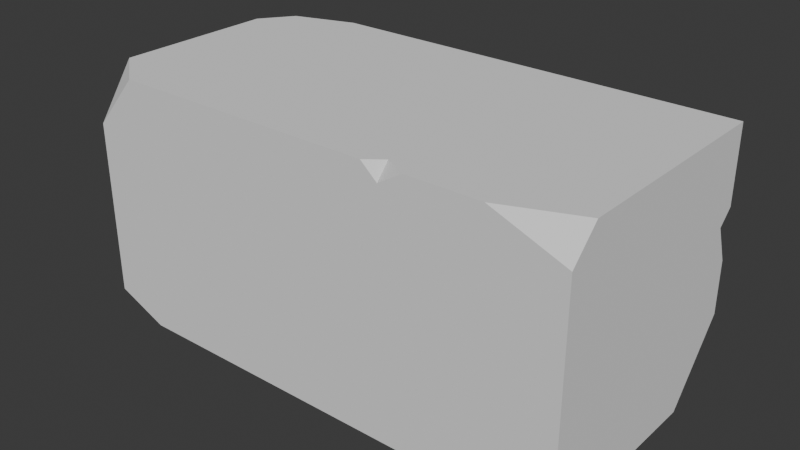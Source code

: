 # Source: Brick.blend  (saved by Blender 4.3.34; exported with 4.5.12 LTS)
import bpy
from mathutils import Matrix  # noqa: F401  (used for matrix-valued properties, if any)

bpy.ops.wm.read_factory_settings(use_empty=True)
scene = bpy.context.scene
scene.name = 'Scene'

# ---- collections
col_collection = bpy.data.collections.new('Collection'); scene.collection.children.link(col_collection)

# ---- world
world_world = bpy.data.worlds.new('World'); scene.world = world_world
world_world.use_nodes = True; world_world.node_tree.nodes.clear()
_N = world_world.node_tree.nodes; _L = world_world.node_tree.links
n0 = _N.new('ShaderNodeOutputWorld'); n0.name = 'World Output'; n0.location = (300, 300)
n1 = _N.new('ShaderNodeBackground'); n1.name = 'Background'; n1.location = (10, 300)
n1.inputs[0].default_value = (0.05088, 0.05088, 0.05088, 1.0)
_L.new(n1.outputs[0], n0.inputs[0])
n0.is_active_output = True
world_world.color = (0.05088, 0.05088, 0.05088)
world_world.sun_shadow_jitter_overblur = 0.0

# ---- meshes
me_cube = bpy.data.meshes.new('Cube')
me_cube.from_pydata([(1.0, 0.5, 0.5), (1.0, -0.5, -0.5), (-1.0, 0.5, -0.5), (-1.0, -0.5, 0.2877), (-0.8109, -0.5, 0.5), (-1.0, -0.3521, 0.5), (0.8399, 0.5, -0.5), (1.0, 0.5, -0.2143), (1.0, 0.2676, -0.5), (1.0, -0.5, 0.3878), (1.0, -0.3878, 0.5), (0.7145, -0.5, 0.5), (-1.0, -0.4132, -0.5), (-0.7924, -0.5, -0.5), (-1.0, -0.5, -0.4132), (-0.6599, 0.5, 0.5), (-1.0, 0.5, 0.05262), (0.3292, -0.5, 0.4419), (0.4258, -0.5, 0.5), (0.2636, -0.5, 0.5), (0.3292, -0.4488, 0.5), (-1.0, 0.2912, 0.5), (-0.9057, 0.4207, 0.5), (-1.0, 0.4139, 0.4038), (1.0, 0.4416, 0.1429), (1.0, 0.5, -0.002832), (1.0, 0.5, 0.1977), (0.914, 0.5, 0.1429)], [], [(3, 4, 5), (2, 6, 8, 1, 13, 12), (6, 7, 8), (1, 9, 11, 18, 17, 19, 4, 3, 14, 13), (9, 10, 11), (27, 26, 24), (12, 13, 14), (8, 7, 25, 24, 26, 0, 10, 9, 1), (0, 15, 22, 21, 5, 4, 19, 20, 18, 11, 10), (23, 22, 15, 16), (20, 19, 17), (18, 20, 17), (21, 22, 23), (12, 14, 3, 5, 21, 23, 16, 2), (2, 16, 15, 0, 26, 27, 25, 7, 6), (25, 27, 24)])
_uv = me_cube.uv_layers.new(name='UVMap')
_uv.uv.foreach_set('vector', [0.5719, 0.0, 0.625, 0.9764, 0.875, 0.713, 0.125, 0.5, 0.355, 0.5, 0.375, 0.5581, 0.375, 0.75, 0.1509, 0.75, 0.125, 0.7283, 0.355, 0.5, 0.4464, 0.5, 0.375, 0.5581, 0.375, 0.75, 0.597, 0.75, 0.625, 0.7857, 0.625, 0.8611, 0.625, 0.881, 0.625, 0.8859, 0.625, 0.9764, 0.5719, 1.0, 0.3967, 1.0, 0.375, 0.9741, 0.597, 0.75, 0.625, 0.722, 0.6607, 0.75, 0.5357, 0.5, 0.5494, 0.5, 0.5357, 0.5, 0.375, 0.0217, 0.1509, 0.75, 0.3967, 1.0, 0.375, 0.5581, 0.4464, 0.5, 0.5078, 0.5, 0.5357, 0.5, 0.5494, 0.5, 0.625, 0.5, 0.625, 0.722, 0.597, 0.75, 0.375, 0.75, 0.625, 0.5, 0.8325, 0.5, 0.8632, 0.5198, 0.875, 0.5522, 0.875, 0.713, 0.8514, 0.75, 0.7609, 0.75, 0.756, 0.75, 0.7361, 0.75, 0.6607, 0.75, 0.625, 0.722, 0.6009, 0.2285, 0.6825, 0.2995, 0.8325, 0.5, 0.5132, 0.25, 0.756, 0.75, 0.7609, 0.75, 0.756, 0.75, 0.7361, 0.75, 0.756, 0.75, 0.756, 0.75, 0.625, 0.1978, 0.8632, 0.5198, 0.6009, 0.2285, 0.375, 0.0217, 0.3967, 0.0, 0.5719, 0.0, 0.625, 0.03697, 0.625, 0.1978, 0.6009, 0.2285, 0.5132, 0.25, 0.375, 0.25, 0.375, 0.25, 0.5132, 0.25, 0.625, 0.2925, 0.625, 0.5, 0.5494, 0.5, 0.5357, 0.5, 0.5078, 0.5, 0.4464, 0.5, 0.375, 0.48, 0.5078, 0.5, 0.5357, 0.5, 0.5357, 0.5])
me_cube.materials.append(None)
me_cube.use_mirror_vertex_groups = False
me_cube.update()

# ---- objects
ob_cube = bpy.data.objects.new('Cube', me_cube)

# ---- transforms, parenting, visibility, modifiers, constraints
ob_cube.location = (0.0, 0.0, 0.0)
ob_cube.lock_rotations_4d = False
ob_cube.empty_display_type = 'ARROWS'
ob_cube.lineart.crease_threshold = 0.0

# ---- collection membership
col_collection.objects.link(ob_cube)

# ---- scene / render settings (as saved in the file)
scene.frame_start = 1; scene.frame_end = 250; scene.frame_set(1)
scene.render.engine = 'BLENDER_EEVEE_NEXT'
bpy.context.view_layer.update()

# ---- added for rendering (the .blend has no active camera and no usable light): camera, sun
cam_auto = bpy.data.cameras.new('AutoCamera')
cam_auto.lens = 50.0
cam_auto.sensor_width = 36.0
cam_auto.clip_end = 1000.0
ob_auto_camera = bpy.data.objects.new('AutoCamera', cam_auto)
scene.collection.objects.link(ob_auto_camera)
ob_auto_camera.location = (2.26633, -2.71959, 1.81306)
ob_auto_camera.rotation_euler = (1.09748, -7.21219e-08, 0.694738)
scene.camera = ob_auto_camera
light_auto_sun = bpy.data.lights.new('AutoSun', 'SUN')
light_auto_sun.energy = 3.0
light_auto_sun.angle = 0.0523599
ob_auto_sun = bpy.data.objects.new('AutoSun', light_auto_sun)
scene.collection.objects.link(ob_auto_sun)
ob_auto_sun.rotation_euler = (0.872665, 0.174533, 0.523599)
bpy.context.view_layer.update()
